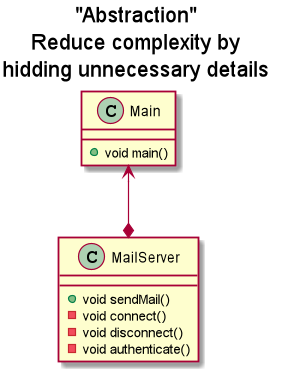

The diagram above was rendered by PlantUML. Its source (embedded in the PNG):
@startuml
title "Abstraction"\nReduce complexity by\nhidding unnecessary details
Main <--* MailServer
class MailServer {
    + void sendMail()
    - void connect()
    - void disconnect()
    - void authenticate()
}
class Main {
    + void main()
}
@enduml